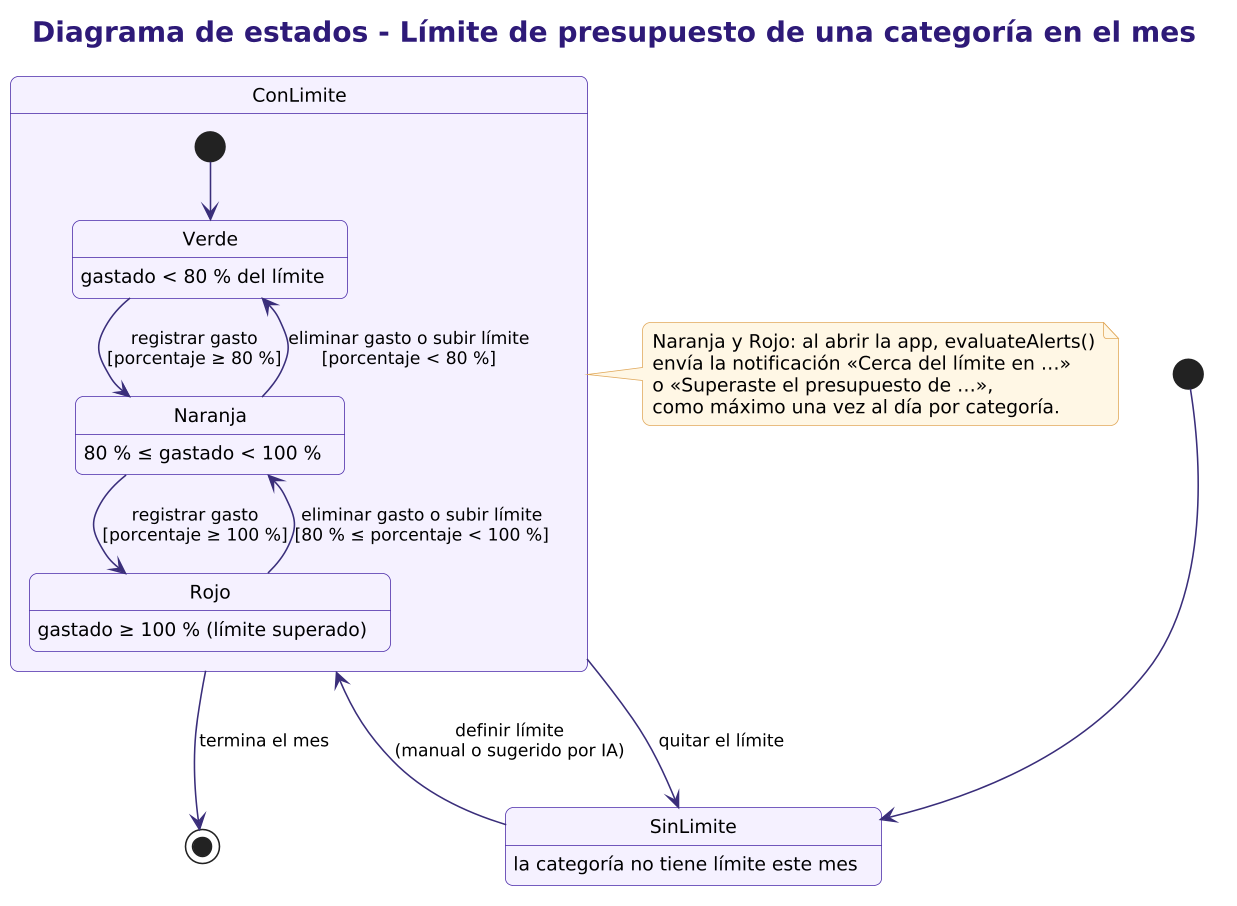

The diagram above was rendered by PlantUML. Its source (embedded in the PNG):
@startuml 05b_estados_presupuesto_categoria
!include _estilo.iuml
title Diagrama de estados - Límite de presupuesto de una categoría en el mes

[*] --> SinLimite
SinLimite : la categoría no tiene límite este mes
SinLimite --> ConLimite : definir límite\n(manual o sugerido por IA)

state ConLimite {
  [*] --> Verde
  Verde : gastado < 80 % del límite
  Naranja : 80 % ≤ gastado < 100 %
  Rojo : gastado ≥ 100 % (límite superado)
  Verde -down-> Naranja : registrar gasto\n[porcentaje ≥ 80 %]
  Naranja -down-> Rojo : registrar gasto\n[porcentaje ≥ 100 %]
  Naranja -up-> Verde : eliminar gasto o subir límite\n[porcentaje < 80 %]
  Rojo -up-> Naranja : eliminar gasto o subir límite\n[80 % ≤ porcentaje < 100 %]
}
ConLimite --> SinLimite : quitar el límite
ConLimite --> [*] : termina el mes
note right of ConLimite
  Naranja y Rojo: al abrir la app, evaluateAlerts()
  envía la notificación «Cerca del límite en …»
  o «Superaste el presupuesto de …»,
  como máximo una vez al día por categoría.
end note
@enduml